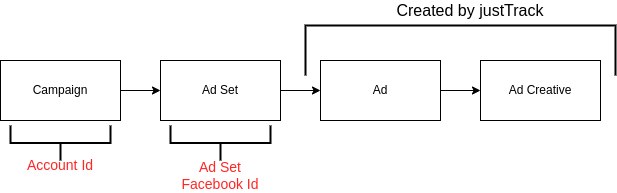

The diagram above was exported from draw.io. Its source (the exported page's mxGraphModel, read from the mxfile embedded in the PNG):
<mxGraphModel dx="1409" dy="748" grid="1" gridSize="10" guides="1" tooltips="1" connect="1" arrows="1" fold="1" page="1" pageScale="1" pageWidth="850" pageHeight="1100" math="0" shadow="0">
  <root>
    <mxCell id="0" />
    <mxCell id="1" parent="0" />
    <mxCell id="dfx4T_GfVojVtN3AYbDu-3" value="" style="edgeStyle=orthogonalEdgeStyle;rounded=0;orthogonalLoop=1;jettySize=auto;html=1;" edge="1" parent="1" source="dfx4T_GfVojVtN3AYbDu-1" target="dfx4T_GfVojVtN3AYbDu-2">
      <mxGeometry relative="1" as="geometry" />
    </mxCell>
    <mxCell id="dfx4T_GfVojVtN3AYbDu-1" value="Campaign" style="rounded=0;whiteSpace=wrap;html=1;" vertex="1" parent="1">
      <mxGeometry x="140" y="240" width="120" height="60" as="geometry" />
    </mxCell>
    <mxCell id="dfx4T_GfVojVtN3AYbDu-5" value="" style="edgeStyle=orthogonalEdgeStyle;rounded=0;orthogonalLoop=1;jettySize=auto;html=1;" edge="1" parent="1" source="dfx4T_GfVojVtN3AYbDu-2" target="dfx4T_GfVojVtN3AYbDu-4">
      <mxGeometry relative="1" as="geometry" />
    </mxCell>
    <mxCell id="dfx4T_GfVojVtN3AYbDu-2" value="Ad Set" style="whiteSpace=wrap;html=1;rounded=0;" vertex="1" parent="1">
      <mxGeometry x="300" y="240" width="120" height="60" as="geometry" />
    </mxCell>
    <mxCell id="dfx4T_GfVojVtN3AYbDu-7" value="" style="edgeStyle=orthogonalEdgeStyle;rounded=0;orthogonalLoop=1;jettySize=auto;html=1;" edge="1" parent="1" source="dfx4T_GfVojVtN3AYbDu-4" target="dfx4T_GfVojVtN3AYbDu-6">
      <mxGeometry relative="1" as="geometry" />
    </mxCell>
    <mxCell id="dfx4T_GfVojVtN3AYbDu-4" value="Ad" style="whiteSpace=wrap;html=1;rounded=0;" vertex="1" parent="1">
      <mxGeometry x="460" y="240" width="120" height="60" as="geometry" />
    </mxCell>
    <mxCell id="dfx4T_GfVojVtN3AYbDu-6" value="Ad Creative" style="whiteSpace=wrap;html=1;rounded=0;" vertex="1" parent="1">
      <mxGeometry x="620" y="240" width="120" height="60" as="geometry" />
    </mxCell>
    <mxCell id="dfx4T_GfVojVtN3AYbDu-9" value="" style="strokeWidth=2;html=1;shape=mxgraph.flowchart.annotation_1;align=left;pointerEvents=1;rotation=90;" vertex="1" parent="1">
      <mxGeometry x="575" y="75" width="50" height="310" as="geometry" />
    </mxCell>
    <mxCell id="dfx4T_GfVojVtN3AYbDu-10" value="Created by justTrack" style="text;html=1;strokeColor=none;fillColor=none;align=center;verticalAlign=middle;whiteSpace=wrap;rounded=0;fontSize=16;" vertex="1" parent="1">
      <mxGeometry x="530" y="180" width="160" height="20" as="geometry" />
    </mxCell>
    <mxCell id="dfx4T_GfVojVtN3AYbDu-14" value="" style="strokeWidth=2;html=1;shape=mxgraph.flowchart.annotation_2;align=left;labelPosition=right;pointerEvents=1;fontSize=16;rotation=-90;" vertex="1" parent="1">
      <mxGeometry x="342.5" y="272.5" width="35" height="100" as="geometry" />
    </mxCell>
    <mxCell id="dfx4T_GfVojVtN3AYbDu-15" value="Ad Set Facebook Id" style="text;html=1;strokeColor=none;fillColor=none;align=center;verticalAlign=middle;whiteSpace=wrap;rounded=0;fontSize=14;fontColor=#FF2626;" vertex="1" parent="1">
      <mxGeometry x="310" y="340" width="100" height="30" as="geometry" />
    </mxCell>
    <mxCell id="dfx4T_GfVojVtN3AYbDu-16" value="" style="strokeWidth=2;html=1;shape=mxgraph.flowchart.annotation_2;align=left;labelPosition=right;pointerEvents=1;fontSize=16;rotation=-90;" vertex="1" parent="1">
      <mxGeometry x="182.5" y="272.5" width="35" height="100" as="geometry" />
    </mxCell>
    <mxCell id="dfx4T_GfVojVtN3AYbDu-17" value="Account Id" style="text;html=1;strokeColor=none;fillColor=none;align=center;verticalAlign=middle;whiteSpace=wrap;rounded=0;fontSize=14;fontColor=#FF2626;" vertex="1" parent="1">
      <mxGeometry x="150" y="330" width="100" height="30" as="geometry" />
    </mxCell>
  </root>
</mxGraphModel>